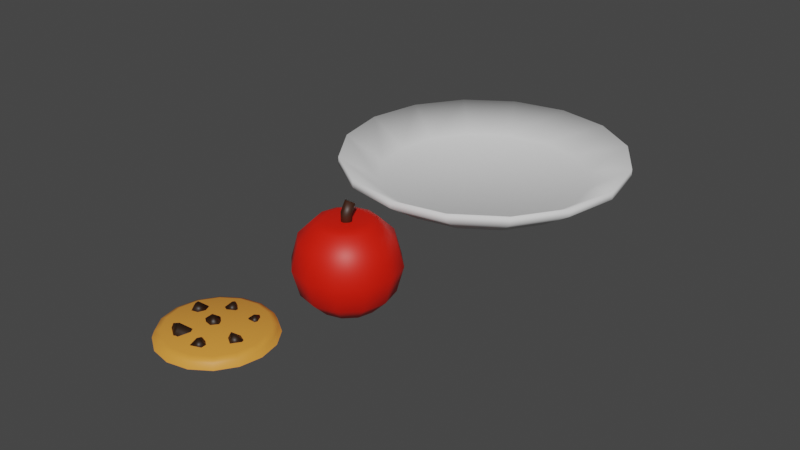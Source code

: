 # Source: Foods.blend  (saved by Blender 3.0.42; exported with 4.5.12 LTS)
import bpy
from mathutils import Matrix  # noqa: F401  (used for matrix-valued properties, if any)

bpy.ops.wm.read_factory_settings(use_empty=True)
scene = bpy.context.scene
scene.name = 'Scene'

# ---- collections
col_collection = bpy.data.collections.new('Collection'); scene.collection.children.link(col_collection)

# ---- materials (node trees are filled in below, after node groups)
mat_material_002 = bpy.data.materials.new('Material.002')
mat_material_002.use_transparent_shadow = False
mat_material_001 = bpy.data.materials.new('Material.001')
mat_material_001.use_transparent_shadow = False
mat_apple = bpy.data.materials.new('Apple')
mat_apple.use_transparent_shadow = False
mat_stem = bpy.data.materials.new('Stem')
mat_stem.use_transparent_shadow = False

# ---- material node trees
mat_material_002.use_nodes = True; mat_material_002.node_tree.nodes.clear()
_N = mat_material_002.node_tree.nodes; _L = mat_material_002.node_tree.links
n0 = _N.new('ShaderNodeBsdfPrincipled'); n0.name = 'Principled BSDF'; n0.location = (10, 300)
n0.distribution = 'GGX'
n0.subsurface_method = 'RANDOM_WALK_SKIN'
n0.inputs[0].default_value = (0.8, 0.3085, 0.04656, 1.0)
n0.inputs[3].default_value = 1.45
n0.inputs[27].default_value = (0.0, 0.0, 0.0, 1.0)
n0.inputs[28].default_value = 1.0
n1 = _N.new('ShaderNodeOutputMaterial'); n1.name = 'Material Output'; n1.location = (300, 300)
_L.new(n0.outputs[0], n1.inputs[0])
n1.is_active_output = True
mat_material_001.use_nodes = True; mat_material_001.node_tree.nodes.clear()
_N = mat_material_001.node_tree.nodes; _L = mat_material_001.node_tree.links
n0 = _N.new('ShaderNodeBsdfPrincipled'); n0.name = 'Principled BSDF'; n0.location = (10, 300)
n0.distribution = 'GGX'
n0.subsurface_method = 'RANDOM_WALK_SKIN'
n0.inputs[0].default_value = (0.01885, 0.006918, 0.001122, 1.0)
n0.inputs[3].default_value = 1.45
n0.inputs[27].default_value = (0.0, 0.0, 0.0, 1.0)
n0.inputs[28].default_value = 1.0
n1 = _N.new('ShaderNodeOutputMaterial'); n1.name = 'Material Output'; n1.location = (300, 300)
_L.new(n0.outputs[0], n1.inputs[0])
n1.is_active_output = True
mat_apple.use_nodes = True; mat_apple.node_tree.nodes.clear()
_N = mat_apple.node_tree.nodes; _L = mat_apple.node_tree.links
n0 = _N.new('ShaderNodeBsdfPrincipled'); n0.name = 'Principled BSDF'; n0.location = (10, 300)
n0.distribution = 'GGX'
n0.subsurface_method = 'RANDOM_WALK_SKIN'
n0.inputs[0].default_value = (0.8, 0.009238, 0.0, 1.0)
n0.inputs[3].default_value = 1.45
n0.inputs[27].default_value = (0.0, 0.0, 0.0, 1.0)
n0.inputs[28].default_value = 1.0
n1 = _N.new('ShaderNodeOutputMaterial'); n1.name = 'Material Output'; n1.location = (300, 300)
_L.new(n0.outputs[0], n1.inputs[0])
n1.is_active_output = True
mat_stem.use_nodes = True; mat_stem.node_tree.nodes.clear()
_N = mat_stem.node_tree.nodes; _L = mat_stem.node_tree.links
n0 = _N.new('ShaderNodeBsdfPrincipled'); n0.name = 'Principled BSDF'; n0.location = (10, 300)
n0.distribution = 'GGX'
n0.subsurface_method = 'RANDOM_WALK_SKIN'
n0.inputs[0].default_value = (0.03968, 0.01212, 0.004464, 1.0)
n0.inputs[3].default_value = 1.45
n0.inputs[27].default_value = (0.0, 0.0, 0.0, 1.0)
n0.inputs[28].default_value = 1.0
n1 = _N.new('ShaderNodeOutputMaterial'); n1.name = 'Material Output'; n1.location = (300, 300)
_L.new(n0.outputs[0], n1.inputs[0])
n1.is_active_output = True

# ---- world
world_world = bpy.data.worlds.new('World'); scene.world = world_world
world_world.use_nodes = True; world_world.node_tree.nodes.clear()
_N = world_world.node_tree.nodes; _L = world_world.node_tree.links
n0 = _N.new('ShaderNodeOutputWorld'); n0.name = 'World Output'; n0.location = (300, 300)
n1 = _N.new('ShaderNodeBackground'); n1.name = 'Background'; n1.location = (10, 300)
n1.inputs[0].default_value = (0.05088, 0.05088, 0.05088, 1.0)
_L.new(n1.outputs[0], n0.inputs[0])
n0.is_active_output = True
world_world.color = (0.05088, 0.05088, 0.05088)
world_world.use_sun_shadow = False
world_world.sun_shadow_jitter_overblur = 0.0

# ---- meshes
me_cylinder = bpy.data.meshes.new('Cylinder')
me_cylinder.from_pydata([(0.0, 1.0, 0.0), (0.5298, -0.2241, 0.135), (0.3827, 0.9239, 0.0), (0.6189, -0.1187, 0.05742), (0.7071, 0.7071, 0.0), (0.3838, -0.1442, 0.1143), (0.9239, 0.3827, 0.0), (0.4729, -0.03871, 0.0367), (1.0, -4.371e-08, 0.0), (0.5598, -0.1483, 0.2647), (0.9239, -0.3827, 0.0), (0.6489, -0.04281, 0.1871), (0.7071, -0.7071, 0.0), (0.4138, -0.06831, 0.244), (0.3827, -0.9239, 0.0), (0.5029, 0.03714, 0.1664), (-8.742e-08, -1.0, 0.0), (-0.2299, 0.5389, 0.01724), (-0.3827, -0.9239, 0.0), (-0.3389, 0.5398, 0.1168), (-0.7071, -0.7071, 0.0), (-0.1676, 0.4243, 0.08727), (-0.9239, -0.3827, 0.0), (-0.2767, 0.4251, 0.1869), (-1.0, 1.192e-08, 0.0), (-0.153, 0.6329, 0.1018), (-0.9239, 0.3827, 0.0), (-0.262, 0.6337, 0.2014), (-0.7071, 0.7071, 0.0), (-0.09072, 0.5183, 0.1718), (-0.3827, 0.9239, 0.0), (-0.1998, 0.5191, 0.2714), (1.49e-07, 0.8478, 0.1552), (0.0, 1.0, 0.0), (4.377e-08, 0.9554, 0.1097), (0.3244, 0.7832, 0.1552), (0.3827, 0.9239, 0.0), (0.3656, 0.8827, 0.1097), (0.5994, 0.5995, 0.1552), (0.7071, 0.7071, 0.0), (0.6756, 0.6756, 0.1097), (0.7832, 0.3244, 0.1552), (0.9239, 0.3827, 0.0), (0.8827, 0.3656, 0.1097), (0.8478, 1.732e-05, 0.1552), (1.0, -4.371e-08, 0.0), (0.9554, 5.041e-06, 0.1097), (0.7832, -0.3244, 0.1552), (0.9239, -0.3827, 0.0), (0.8827, -0.3656, 0.1097), (0.5995, -0.5995, 0.1552), (0.7071, -0.7071, 0.0), (0.6756, -0.6756, 0.1097), (0.3244, -0.7832, 0.1552), (0.3827, -0.9239, 0.0), (0.3656, -0.8827, 0.1097), (2.98e-08, -0.8478, 0.1552), (-8.742e-08, -1.0, 0.0), (-5.309e-08, -0.9554, 0.1097), (-0.3244, -0.7832, 0.1552), (-0.3827, -0.9239, 0.0), (-0.3656, -0.8827, 0.1097), (-0.5995, -0.5995, 0.1552), (-0.7071, -0.7071, 0.0), (-0.6756, -0.6756, 0.1097), (-0.7832, -0.3244, 0.1552), (-0.9239, -0.3827, 0.0), (-0.8827, -0.3656, 0.1097), (-0.8478, 2.086e-07, 0.1552), (-1.0, 1.192e-08, 0.0), (-0.9554, 6.985e-08, 0.1097), (-0.7832, 0.3244, 0.1552), (-0.9239, 0.3827, 0.0), (-0.8827, 0.3656, 0.1097), (-0.5995, 0.5995, 0.1552), (-0.7071, 0.7071, 0.0), (-0.6756, 0.6756, 0.1097), (-0.3244, 0.7832, 0.1552), (-0.3827, 0.9239, 0.0), (-0.3656, 0.8827, 0.1097), (-0.1362, -0.07369, 0.1125), (-0.2618, 0.004777, 0.1843), (-0.1047, 0.0471, 0.0227), (-0.2304, 0.1256, 0.09455), (-0.01874, -0.02209, 0.2134), (-0.1444, 0.05638, 0.2853), (0.01272, 0.0987, 0.1236), (-0.1129, 0.1772, 0.1955), (0.2298, 0.5683, 0.1069), (0.3112, 0.619, 0.1816), (0.3171, 0.5223, 0.03663), (0.3985, 0.573, 0.1113), (0.2308, 0.4534, 0.168), (0.3121, 0.5041, 0.2426), (0.318, 0.4073, 0.09772), (0.3994, 0.458, 0.1724), (0.1926, -0.4849, 0.01187), (0.0534, -0.4907, 0.0909), (0.2609, -0.3971, 0.1214), (0.1217, -0.4029, 0.2004), (0.2438, -0.6179, 0.08075), (0.1045, -0.6237, 0.1598), (0.3121, -0.5301, 0.1903), (0.1728, -0.5359, 0.2693), (-0.2995, -0.4622, 0.312), (-0.2434, -0.6174, 0.1825), (-0.5088, -0.4229, 0.2034), (-0.4527, -0.578, 0.07393), (-0.182, -0.3301, 0.1915), (-0.1258, -0.4852, 0.06206), (-0.3912, -0.2907, 0.08297), (-0.3351, -0.4459, 0.01227), (-0.5864, 0.1681, 0.0155), (-0.7134, 0.07242, 0.09715), (-0.6109, 0.314, 0.09737), (-0.7379, 0.2183, 0.179), (-0.4618, 0.1264, 0.1148), (-0.5888, 0.03076, 0.1964), (-0.4863, 0.2723, 0.1966), (-0.6133, 0.1767, 0.2783)], [], [(30, 78, 33, 0), (4, 39, 42, 6), (6, 42, 45, 8), (8, 45, 48, 10), (10, 48, 51, 12), (12, 51, 54, 14), (14, 54, 57, 16), (16, 57, 60, 18), (18, 60, 63, 20), (20, 63, 66, 22), (22, 66, 69, 24), (24, 69, 72, 26), (26, 72, 75, 28), (28, 75, 78, 30), (0, 33, 36, 2), (31, 29, 25, 27), (2, 36, 39, 4), (0, 2, 4, 6, 8, 10, 12, 14, 16, 18, 20, 22, 24, 26, 28, 30), (36, 33, 34, 37), (37, 34, 32, 35), (39, 36, 37, 40), (40, 37, 35, 38), (42, 39, 40, 43), (43, 40, 38, 41), (45, 42, 43, 46), (46, 43, 41, 44), (48, 45, 46, 49), (49, 46, 44, 47), (51, 48, 49, 52), (52, 49, 47, 50), (54, 51, 52, 55), (55, 52, 50, 53), (57, 54, 55, 58), (58, 55, 53, 56), (60, 57, 58, 61), (61, 58, 56, 59), (63, 60, 61, 64), (64, 61, 59, 62), (66, 63, 64, 67), (67, 64, 62, 65), (69, 66, 67, 70), (70, 67, 65, 68), (72, 69, 70, 73), (73, 70, 68, 71), (75, 72, 73, 76), (76, 73, 71, 74), (78, 75, 76, 79), (79, 76, 74, 77), (33, 78, 79, 34), (34, 79, 77, 32), (35, 32, 77, 74, 71, 68, 65, 62, 59, 56, 53, 50, 47, 44, 41, 38), (27, 25, 17, 19), (19, 17, 21, 23), (23, 21, 29, 31), (27, 19, 23, 31), (17, 25, 29, 21), (15, 13, 9, 11), (11, 9, 1, 3), (3, 1, 5, 7), (7, 5, 13, 15), (11, 3, 7, 15), (1, 9, 13, 5), (80, 81, 83, 82), (82, 83, 87, 86), (86, 87, 85, 84), (84, 85, 81, 80), (82, 86, 84, 80), (87, 83, 81, 85), (88, 89, 91, 90), (90, 91, 95, 94), (94, 95, 93, 92), (92, 93, 89, 88), (90, 94, 92, 88), (95, 91, 89, 93), (96, 97, 99, 98), (98, 99, 103, 102), (102, 103, 101, 100), (100, 101, 97, 96), (98, 102, 100, 96), (103, 99, 97, 101), (104, 106, 107, 105), (106, 110, 111, 107), (110, 111, 109, 108), (108, 104, 105, 109), (106, 104, 108, 110), (111, 109, 105, 107), (112, 113, 115, 114), (114, 115, 119, 118), (118, 119, 117, 116), (116, 117, 113, 112), (114, 118, 116, 112), (119, 115, 113, 117)])
me_cylinder.polygons.foreach_set('use_smooth', [True] * 92)
me_cylinder.polygons.foreach_set('material_index', [0, 0, 0, 0, 0, 0, 0, 0, 0, 0, 0, 0, 0, 0, 0, 1, 0, 0, 0, 0, 0, 0, 0, 0, 0, 0, 0, 0, 0, 0, 0, 0, 0, 0, 0, 0, 0, 0, 0, 0, 0, 0, 0, 0, 0, 0, 0, 0, 0, 0, 0, 1, 1, 1, 1, 1, 1, 1, 1, 1, 1, 1, 1, 1, 1, 1, 1, 1, 1, 1, 1, 1, 1, 1, 1, 1, 1, 1, 1, 1, 1, 1, 1, 1, 1, 1, 1, 1, 1, 1, 1, 1])
_uv = me_cylinder.uv_layers.new(name='UVMap')
_uv.uv.foreach_set('vector', [0.0625, 0.5, 0.0625, 0.5, 0.0, 0.5, 0.0, 0.5, 0.875, 0.5, 0.875, 0.5, 0.8125, 0.5, 0.8125, 0.5, 0.8125, 0.5, 0.8125, 0.5, 0.75, 0.5, 0.75, 0.5, 0.75, 0.5, 0.75, 0.5, 0.6875, 0.5, 0.6875, 0.5, 0.6875, 0.5, 0.6875, 0.5, 0.625, 0.5, 0.625, 0.5, 0.625, 0.5, 0.625, 0.5, 0.5625, 0.5, 0.5625, 0.5, 0.5625, 0.5, 0.5625, 0.5, 0.5, 0.5, 0.5, 0.5, 0.5, 0.5, 0.5, 0.5, 0.4375, 0.5, 0.4375, 0.5, 0.4375, 0.5, 0.4375, 0.5, 0.375, 0.5, 0.375, 0.5, 0.375, 0.5, 0.375, 0.5, 0.3125, 0.5, 0.3125, 0.5, 0.3125, 0.5, 0.3125, 0.5, 0.25, 0.5, 0.25, 0.5, 0.25, 0.5, 0.25, 0.5, 0.1875, 0.5, 0.1875, 0.5, 0.1875, 0.5, 0.1875, 0.5, 0.125, 0.5, 0.125, 0.5, 0.125, 0.5, 0.125, 0.5, 0.0625, 0.5, 0.0625, 0.5, 1.0, 0.5, 1.0, 0.5, 0.9375, 0.5, 0.9375, 0.5, 0.375, 0.0, 0.625, 0.0, 0.625, 0.25, 0.375, 0.25, 0.9375, 0.5, 0.9375, 0.5, 0.875, 0.5, 0.875, 0.5, 0.75, 0.49, 0.8418, 0.4717, 0.9197, 0.4197, 0.9717, 0.3418, 0.99, 0.25, 0.9717, 0.1582, 0.9197, 0.08029, 0.8418, 0.02827, 0.75, 0.01, 0.6582, 0.02827, 0.5803, 0.08029, 0.5283, 0.1582, 0.51, 0.25, 0.5283, 0.3418, 0.5803, 0.4197, 0.6582, 0.4717, 0.9375, 0.5, 1.0, 0.5, 0.9986, 1.0, 0.9389, 1.0, 0.3398, 0.4721, 0.252, 0.4896, 0.25, 0.4535, 0.3279, 0.438, 0.875, 0.5, 0.9375, 0.5, 0.9361, 1.0, 0.8764, 1.0, 0.418, 0.4209, 0.3436, 0.4706, 0.3279, 0.438, 0.3939, 0.3939, 0.8125, 0.5, 0.875, 0.5, 0.8736, 1.0, 0.8139, 1.0, 0.4706, 0.3436, 0.4209, 0.418, 0.3939, 0.3939, 0.438, 0.3279, 0.75, 0.5, 0.8125, 0.5, 0.8111, 1.0, 0.7514, 1.0, 0.4896, 0.252, 0.4721, 0.3398, 0.438, 0.3279, 0.4535, 0.25, 0.6875, 0.5, 0.75, 0.5, 0.7486, 1.0, 0.6889, 1.0, 0.4721, 0.1602, 0.4896, 0.248, 0.4535, 0.25, 0.438, 0.1721, 0.625, 0.5, 0.6875, 0.5, 0.6861, 1.0, 0.6264, 1.0, 0.4209, 0.08203, 0.4706, 0.1564, 0.438, 0.1721, 0.3939, 0.1061, 0.5625, 0.5, 0.625, 0.5, 0.6236, 1.0, 0.5639, 1.0, 0.3436, 0.02943, 0.418, 0.07913, 0.3939, 0.1061, 0.3279, 0.06203, 0.5, 0.5, 0.5625, 0.5, 0.5611, 1.0, 0.5014, 1.0, 0.252, 0.01041, 0.3398, 0.02786, 0.3279, 0.06203, 0.25, 0.04654, 0.4375, 0.5, 0.5, 0.5, 0.4986, 1.0, 0.4389, 1.0, 0.1602, 0.02786, 0.248, 0.01041, 0.25, 0.04654, 0.1721, 0.06203, 0.375, 0.5, 0.4375, 0.5, 0.4361, 1.0, 0.3764, 1.0, 0.08203, 0.07913, 0.1564, 0.02943, 0.1721, 0.06203, 0.1061, 0.1061, 0.3125, 0.5, 0.375, 0.5, 0.3736, 1.0, 0.3139, 1.0, 0.02943, 0.1564, 0.07913, 0.08203, 0.1061, 0.1061, 0.06203, 0.1721, 0.25, 0.5, 0.3125, 0.5, 0.3111, 1.0, 0.2514, 1.0, 0.01041, 0.248, 0.02786, 0.1602, 0.06203, 0.1721, 0.04654, 0.25, 0.1875, 0.5, 0.25, 0.5, 0.2486, 1.0, 0.1889, 1.0, 0.02786, 0.3398, 0.01041, 0.252, 0.04654, 0.25, 0.06203, 0.3279, 0.125, 0.5, 0.1875, 0.5, 0.1861, 1.0, 0.1264, 1.0, 0.07913, 0.418, 0.02943, 0.3436, 0.06203, 0.3279, 0.1061, 0.3939, 0.0625, 0.5, 0.125, 0.5, 0.1236, 1.0, 0.06389, 1.0, 0.1564, 0.4706, 0.08203, 0.4209, 0.1061, 0.3939, 0.1721, 0.438, 0.0, 0.5, 0.0625, 0.5, 0.06111, 1.0, 0.001393, 1.0, 0.248, 0.4896, 0.1602, 0.4721, 0.1721, 0.438, 0.25, 0.4535, 0.3279, 0.438, 0.25, 0.4535, 0.1721, 0.438, 0.1061, 0.3939, 0.06203, 0.3279, 0.04654, 0.25, 0.06203, 0.1721, 0.1061, 0.1061, 0.1721, 0.06203, 0.25, 0.04654, 0.3279, 0.06203, 0.3939, 0.1061, 0.438, 0.1721, 0.4535, 0.25, 0.438, 0.3279, 0.3939, 0.3939, 0.375, 0.25, 0.625, 0.25, 0.625, 0.5, 0.375, 0.5, 0.375, 0.5, 0.625, 0.5, 0.625, 0.75, 0.375, 0.75, 0.375, 0.75, 0.625, 0.75, 0.625, 1.0, 0.375, 1.0, 0.125, 0.5, 0.375, 0.5, 0.375, 0.75, 0.125, 0.75, 0.625, 0.5, 0.875, 0.5, 0.875, 0.75, 0.625, 0.75, 0.375, 0.0, 0.625, 0.0, 0.625, 0.25, 0.375, 0.25, 0.375, 0.25, 0.625, 0.25, 0.625, 0.5, 0.375, 0.5, 0.375, 0.5, 0.625, 0.5, 0.625, 0.75, 0.375, 0.75, 0.375, 0.75, 0.625, 0.75, 0.625, 1.0, 0.375, 1.0, 0.125, 0.5, 0.375, 0.5, 0.375, 0.75, 0.125, 0.75, 0.625, 0.5, 0.875, 0.5, 0.875, 0.75, 0.625, 0.75, 0.375, 0.0, 0.625, 0.0, 0.625, 0.25, 0.375, 0.25, 0.375, 0.25, 0.625, 0.25, 0.625, 0.5, 0.375, 0.5, 0.375, 0.5, 0.625, 0.5, 0.625, 0.75, 0.375, 0.75, 0.375, 0.75, 0.625, 0.75, 0.625, 1.0, 0.375, 1.0, 0.125, 0.5, 0.375, 0.5, 0.375, 0.75, 0.125, 0.75, 0.625, 0.5, 0.875, 0.5, 0.875, 0.75, 0.625, 0.75, 0.375, 0.0, 0.625, 0.0, 0.625, 0.25, 0.375, 0.25, 0.375, 0.25, 0.625, 0.25, 0.625, 0.5, 0.375, 0.5, 0.375, 0.5, 0.625, 0.5, 0.625, 0.75, 0.375, 0.75, 0.375, 0.75, 0.625, 0.75, 0.625, 1.0, 0.375, 1.0, 0.125, 0.5, 0.375, 0.5, 0.375, 0.75, 0.125, 0.75, 0.625, 0.5, 0.875, 0.5, 0.875, 0.75, 0.625, 0.75, 0.375, 0.0, 0.625, 0.0, 0.625, 0.25, 0.375, 0.25, 0.375, 0.25, 0.625, 0.25, 0.625, 0.5, 0.375, 0.5, 0.375, 0.5, 0.625, 0.5, 0.625, 0.75, 0.375, 0.75, 0.375, 0.75, 0.625, 0.75, 0.625, 1.0, 0.375, 1.0, 0.125, 0.5, 0.375, 0.5, 0.375, 0.75, 0.125, 0.75, 0.625, 0.5, 0.875, 0.5, 0.875, 0.75, 0.625, 0.75, 0.375, 0.0, 0.375, 0.25, 0.625, 0.25, 0.625, 0.0, 0.375, 0.25, 0.375, 0.5, 0.625, 0.5, 0.625, 0.25, 0.375, 0.5, 0.625, 0.5, 0.625, 0.75, 0.375, 0.75, 0.375, 0.75, 0.375, 1.0, 0.625, 1.0, 0.625, 0.75, 0.125, 0.5, 0.125, 0.75, 0.375, 0.75, 0.375, 0.5, 0.625, 0.5, 0.625, 0.75, 0.875, 0.75, 0.875, 0.5, 0.375, 0.0, 0.625, 0.0, 0.625, 0.25, 0.375, 0.25, 0.375, 0.25, 0.625, 0.25, 0.625, 0.5, 0.375, 0.5, 0.375, 0.5, 0.625, 0.5, 0.625, 0.75, 0.375, 0.75, 0.375, 0.75, 0.625, 0.75, 0.625, 1.0, 0.375, 1.0, 0.125, 0.5, 0.375, 0.5, 0.375, 0.75, 0.125, 0.75, 0.625, 0.5, 0.875, 0.5, 0.875, 0.75, 0.625, 0.75])
me_cylinder.materials.append(mat_material_002)
me_cylinder.materials.append(mat_material_001)
me_cylinder.use_remesh_fix_poles = True
me_cylinder.use_remesh_preserve_attributes = False
me_cylinder.update()
me_sphere = bpy.data.meshes.new('Sphere')
me_sphere.from_pydata([(0.0, 0.866, 0.5), (0.0, 1.0, -4.371e-08), (0.433, 0.75, 0.5), (0.5, 0.866, -4.371e-08), (0.433, 0.75, -0.5), (0.75, 0.433, 0.5), (0.866, 0.5, -4.371e-08), (0.75, 0.433, -0.5), (0.866, -7.132e-08, 0.5), (1.0, -1.011e-07, -4.371e-08), (0.866, -7.132e-08, -0.5), (0.75, -0.433, 0.5), (0.866, -0.5, -4.371e-08), (0.75, -0.433, -0.5), (0.433, -0.75, 0.5), (0.5, -0.866, -4.371e-08), (0.433, -0.75, -0.5), (-7.105e-15, -1.748e-07, 0.7943), (-1.589e-08, -0.866, 0.5), (1.391e-08, -1.0, -4.371e-08), (-1.589e-08, -0.866, -0.5), (-0.433, -0.75, 0.5), (-0.5, -0.866, -4.371e-08), (-0.433, -0.75, -0.5), (0.0, -8.742e-08, -0.7787), (-0.75, -0.433, 0.5), (-0.866, -0.5, -4.371e-08), (-0.75, -0.433, -0.5), (-0.866, -4.151e-08, 0.5), (-1.0, -7.132e-08, -4.371e-08), (-0.866, -4.151e-08, -0.5), (-0.75, 0.433, 0.5), (-0.866, 0.5, -4.371e-08), (-0.75, 0.433, -0.5), (-0.433, 0.75, 0.5), (-0.5, 0.866, -4.371e-08), (-0.433, 0.75, -0.5), (7.351e-08, 0.866, -0.5), (0.01283, 0.01582, 1.172), (0.09689, 0.06639, 1.141), (0.1074, 0.1204, 1.112), (0.04811, 0.197, 1.077), (-0.01283, 0.2081, 1.076), (-0.09689, 0.1575, 1.107), (-0.1074, 0.1035, 1.136), (-0.04811, 0.02688, 1.171), (-0.03097, -0.1039, 0.7368), (-0.1039, -0.03097, 0.7368), (-0.1039, -0.03097, 0.9551), (-0.03097, -0.1039, 0.9551), (-0.1039, 0.03097, 0.7368), (-0.03097, 0.1039, 0.7368), (-0.03097, 0.1039, 0.9551), (-0.1039, 0.03097, 0.9551), (0.1039, -0.03097, 0.7368), (0.03097, -0.1039, 0.7368), (0.03097, -0.1039, 0.9551), (0.1039, -0.03097, 0.9551), (0.03097, 0.1039, 0.7368), (0.1039, 0.03097, 0.7368), (0.1039, 0.03097, 0.9551), (0.03097, 0.1039, 0.9551), (0.0, 0.4173, -0.8531), (1.17e-08, 0.5582, -0.8078), (0.2791, 0.4834, -0.8078), (0.2086, 0.3614, -0.8531), (0.4834, 0.2791, -0.8078), (0.3614, 0.2086, -0.8531), (0.5582, -8.385e-08, -0.8078), (0.4173, -8.642e-08, -0.8531), (0.4834, -0.2791, -0.8078), (0.3614, -0.2086, -0.8531), (0.2791, -0.4834, -0.8078), (0.2086, -0.3614, -0.8531), (-1.589e-08, -0.5582, -0.8078), (-1.326e-08, -0.4173, -0.8531), (-0.2791, -0.4834, -0.8078), (-0.2086, -0.3614, -0.8531), (-0.4834, -0.2791, -0.8078), (-0.3614, -0.2086, -0.8531), (-0.5582, -4.151e-08, -0.8078), (-0.4173, -4.911e-08, -0.8531), (-0.4834, 0.2791, -0.8078), (-0.3614, 0.2086, -0.8531), (-0.2791, 0.4834, -0.8078), (-0.2086, 0.3614, -0.8531), (0.0, 0.574, 0.792), (-1.498e-15, 0.3946, 0.8509), (0.1973, 0.3418, 0.8509), (0.287, 0.4971, 0.792), (0.3418, 0.1973, 0.8509), (0.4971, 0.287, 0.792), (0.3946, -9.314e-08, 0.8509), (0.574, -7.132e-08, 0.792), (0.3418, -0.1973, 0.8509), (0.4971, -0.287, 0.792), (0.1973, -0.3418, 0.8509), (0.287, -0.4971, 0.792), (2.274e-08, -0.3946, 0.8509), (1.977e-08, -0.574, 0.792), (-0.1973, -0.3418, 0.8509), (-0.287, -0.4971, 0.792), (-0.3418, -0.1973, 0.8509), (-0.4971, -0.287, 0.792), (-0.3946, -1.049e-07, 0.8509), (-0.574, -7.718e-08, 0.792), (-0.3418, 0.1973, 0.8509), (-0.4971, 0.287, 0.792), (-0.1973, 0.3418, 0.8509), (-0.287, 0.4971, 0.792)], [], [(24, 85, 62), (1, 0, 2, 3), (108, 17, 87), (63, 37, 4, 64), (37, 1, 3, 4), (87, 17, 88), (3, 2, 5, 6), (5, 91, 93, 8), (66, 7, 10, 68), (4, 3, 6, 7), (88, 17, 90), (24, 65, 67), (8, 93, 95, 11), (68, 10, 13, 70), (7, 6, 9, 10), (90, 17, 92), (24, 67, 69), (6, 5, 8, 9), (70, 13, 16, 72), (10, 9, 12, 13), (92, 17, 94), (24, 69, 71), (9, 8, 11, 12), (11, 95, 97, 14), (72, 16, 20, 74), (13, 12, 15, 16), (94, 17, 96), (24, 71, 73), (12, 11, 14, 15), (14, 97, 99, 18), (74, 20, 23, 76), (16, 15, 19, 20), (96, 17, 98), (24, 73, 75), (15, 14, 18, 19), (98, 17, 100), (20, 19, 22, 23), (21, 101, 103, 25), (24, 75, 77), (19, 18, 21, 22), (18, 99, 101, 21), (76, 23, 27, 78), (100, 17, 102), (24, 77, 79), (22, 21, 25, 26), (25, 103, 105, 28), (78, 27, 30, 80), (23, 22, 26, 27), (24, 79, 81), (26, 25, 28, 29), (28, 105, 107, 31), (80, 30, 33, 82), (27, 26, 29, 30), (102, 17, 104), (24, 81, 83), (29, 28, 31, 32), (31, 107, 109, 34), (82, 33, 36, 84), (30, 29, 32, 33), (104, 17, 106), (24, 83, 85), (32, 31, 34, 35), (33, 32, 35, 36), (106, 17, 108), (64, 4, 7, 66), (35, 34, 0, 1), (2, 89, 91, 5), (84, 36, 37, 63), (36, 35, 1, 37), (0, 86, 89, 2), (55, 56, 49, 46), (59, 60, 57, 54), (40, 41, 42, 43, 44, 45, 38, 39), (60, 61, 41, 40), (47, 48, 53, 50), (51, 52, 61, 58), (46, 49, 48, 47), (52, 51, 50, 53), (60, 59, 58, 61), (56, 55, 54, 57), (50, 51, 58, 59, 54, 55, 46, 47), (52, 53, 43, 42), (48, 49, 45, 44), (57, 60, 40, 39), (53, 48, 44, 43), (61, 52, 42, 41), (56, 57, 39, 38), (49, 56, 38, 45), (65, 62, 63, 64), (64, 66, 67, 65), (66, 68, 69, 67), (68, 70, 71, 69), (70, 72, 73, 71), (72, 74, 75, 73), (77, 75, 74, 76), (79, 77, 76, 78), (81, 79, 78, 80), (83, 81, 80, 82), (85, 83, 82, 84), (62, 85, 84, 63), (24, 62, 65), (89, 86, 87, 88), (91, 89, 88, 90), (93, 91, 90, 92), (92, 94, 95, 93), (94, 96, 97, 95), (96, 98, 99, 97), (98, 100, 101, 99), (100, 102, 103, 101), (105, 103, 102, 104), (107, 105, 104, 106), (109, 107, 106, 108), (86, 109, 108, 87), (34, 109, 86, 0)])
me_sphere.polygons.foreach_set('use_smooth', [True] * 114)
me_sphere.polygons.foreach_set('material_index', [0, 0, 0, 0, 0, 0, 0, 0, 0, 0, 0, 0, 0, 0, 0, 0, 0, 0, 0, 0, 0, 0, 0, 0, 0, 0, 0, 0, 0, 0, 0, 0, 0, 0, 0, 0, 0, 0, 0, 0, 0, 0, 0, 0, 0, 0, 0, 0, 0, 0, 0, 0, 0, 0, 0, 0, 0, 0, 0, 0, 0, 0, 0, 0, 0, 0, 0, 0, 0, 0, 1, 1, 1, 1, 1, 1, 1, 1, 1, 1, 1, 1, 1, 1, 1, 1, 1, 1, 0, 0, 0, 0, 0, 0, 0, 0, 0, 0, 0, 0, 0, 0, 0, 0, 0, 0, 0, 0, 0, 0, 0, 0, 0, 0])
_uv = me_sphere.uv_layers.new(name='UVMap')
_uv.uv.foreach_set('vector', [0.7917, 0.0, 0.8264, 0.1391, 0.7569, 0.1391, 0.75, 0.5, 0.75, 0.6667, 0.6667, 0.6667, 0.6667, 0.5, 0.8246, 0.8685, 0.7917, 1.0, 0.7588, 0.8685, 0.75, 0.1932, 0.75, 0.3333, 0.6667, 0.3333, 0.6667, 0.1932, 0.75, 0.3333, 0.75, 0.5, 0.6667, 0.5, 0.6667, 0.3333, 0.7412, 0.8685, 0.7083, 1.0, 0.6754, 0.8685, 0.6667, 0.5, 0.6667, 0.6667, 0.5833, 0.6667, 0.5833, 0.5, 0.5833, 0.6667, 0.5833, 0.7996, 0.5, 0.7996, 0.5, 0.6667, 0.5833, 0.1932, 0.5833, 0.3333, 0.5, 0.3333, 0.5, 0.1932, 0.6667, 0.3333, 0.6667, 0.5, 0.5833, 0.5, 0.5833, 0.3333, 0.6579, 0.8685, 0.625, 1.0, 0.5921, 0.8685, 0.625, 0.0, 0.6598, 0.1391, 0.5902, 0.1391, 0.5, 0.6667, 0.5, 0.7996, 0.4167, 0.7996, 0.4167, 0.6667, 0.5, 0.1932, 0.5, 0.3333, 0.4167, 0.3333, 0.4167, 0.1932, 0.5833, 0.3333, 0.5833, 0.5, 0.5, 0.5, 0.5, 0.3333, 0.5746, 0.8685, 0.5417, 1.0, 0.5088, 0.8685, 0.5417, 0.0, 0.5764, 0.1391, 0.5069, 0.1391, 0.5833, 0.5, 0.5833, 0.6667, 0.5, 0.6667, 0.5, 0.5, 0.4167, 0.1932, 0.4167, 0.3333, 0.3333, 0.3333, 0.3333, 0.1932, 0.5, 0.3333, 0.5, 0.5, 0.4167, 0.5, 0.4167, 0.3333, 0.4912, 0.8685, 0.4583, 1.0, 0.4254, 0.8685, 0.4583, 0.0, 0.4931, 0.1391, 0.4236, 0.1391, 0.5, 0.5, 0.5, 0.6667, 0.4167, 0.6667, 0.4167, 0.5, 0.4167, 0.6667, 0.4167, 0.7996, 0.3333, 0.7996, 0.3333, 0.6667, 0.3333, 0.1932, 0.3333, 0.3333, 0.25, 0.3333, 0.25, 0.1932, 0.4167, 0.3333, 0.4167, 0.5, 0.3333, 0.5, 0.3333, 0.3333, 0.4079, 0.8685, 0.375, 1.0, 0.3421, 0.8685, 0.375, 0.0, 0.4098, 0.1391, 0.3402, 0.1391, 0.4167, 0.5, 0.4167, 0.6667, 0.3333, 0.6667, 0.3333, 0.5, 0.3333, 0.6667, 0.3333, 0.7996, 0.25, 0.7996, 0.25, 0.6667, 0.25, 0.1932, 0.25, 0.3333, 0.1667, 0.3333, 0.1667, 0.1932, 0.3333, 0.3333, 0.3333, 0.5, 0.25, 0.5, 0.25, 0.3333, 0.3246, 0.8685, 0.2917, 1.0, 0.2588, 0.8685, 0.2917, 0.0, 0.3264, 0.1391, 0.2569, 0.1391, 0.3333, 0.5, 0.3333, 0.6667, 0.25, 0.6667, 0.25, 0.5, 0.2412, 0.8685, 0.2083, 1.0, 0.1754, 0.8685, 0.25, 0.3333, 0.25, 0.5, 0.1667, 0.5, 0.1667, 0.3333, 0.1667, 0.6667, 0.1667, 0.7996, 0.08333, 0.7996, 0.08333, 0.6667, 0.2083, 0.0, 0.2431, 0.1391, 0.1736, 0.1391, 0.25, 0.5, 0.25, 0.6667, 0.1667, 0.6667, 0.1667, 0.5, 0.25, 0.6667, 0.25, 0.7996, 0.1667, 0.7996, 0.1667, 0.6667, 0.1667, 0.1932, 0.1667, 0.3333, 0.08333, 0.3333, 0.08333, 0.1932, 0.1579, 0.8685, 0.125, 1.0, 0.09212, 0.8685, 0.125, 0.0, 0.1598, 0.1391, 0.09023, 0.1391, 0.1667, 0.5, 0.1667, 0.6667, 0.08333, 0.6667, 0.08333, 0.5, 0.08333, 0.6667, 0.08333, 0.7996, 0.0, 0.7996, 0.0, 0.6667, 0.08333, 0.1932, 0.08333, 0.3333, 0.0, 0.3333, 0.0, 0.1932, 0.1667, 0.3333, 0.1667, 0.5, 0.08333, 0.5, 0.08333, 0.3333, 0.04167, 0.0, 0.07644, 0.1391, 0.006895, 0.1391, 0.08333, 0.5, 0.08333, 0.6667, 0.0, 0.6667, 0.0, 0.5, 1.0, 0.6667, 1.0, 0.7996, 0.9167, 0.7996, 0.9167, 0.6667, 1.0, 0.1932, 1.0, 0.3333, 0.9167, 0.3333, 0.9167, 0.1932, 0.08333, 0.3333, 0.08333, 0.5, 0.0, 0.5, 0.0, 0.3333, 0.07455, 0.8685, 0.04167, 1.0, 0.008782, 0.8685, 0.9583, 0.0, 0.9931, 0.1391, 0.9236, 0.1391, 1.0, 0.5, 1.0, 0.6667, 0.9167, 0.6667, 0.9167, 0.5, 0.9167, 0.6667, 0.9167, 0.7996, 0.8333, 0.7996, 0.8333, 0.6667, 0.9167, 0.1932, 0.9167, 0.3333, 0.8333, 0.3333, 0.8333, 0.1932, 1.0, 0.3333, 1.0, 0.5, 0.9167, 0.5, 0.9167, 0.3333, 0.9912, 0.8685, 0.9583, 1.0, 0.9254, 0.8685, 0.875, 0.0, 0.9098, 0.1391, 0.8402, 0.1391, 0.9167, 0.5, 0.9167, 0.6667, 0.8333, 0.6667, 0.8333, 0.5, 0.9167, 0.3333, 0.9167, 0.5, 0.8333, 0.5, 0.8333, 0.3333, 0.9079, 0.8685, 0.875, 1.0, 0.8421, 0.8685, 0.6667, 0.1932, 0.6667, 0.3333, 0.5833, 0.3333, 0.5833, 0.1932, 0.8333, 0.5, 0.8333, 0.6667, 0.75, 0.6667, 0.75, 0.5, 0.6667, 0.6667, 0.6667, 0.7996, 0.5833, 0.7996, 0.5833, 0.6667, 0.8333, 0.1932, 0.8333, 0.3333, 0.75, 0.3333, 0.75, 0.1932, 0.8333, 0.3333, 0.8333, 0.5, 0.75, 0.5, 0.75, 0.3333, 0.75, 0.6667, 0.75, 0.7996, 0.6667, 0.7996, 0.6667, 0.6667, 0.375, 0.8377, 0.625, 0.8377, 0.625, 0.9123, 0.375, 0.9123, 0.375, 0.5877, 0.625, 0.5877, 0.625, 0.6623, 0.375, 0.6623, 0.625, 0.5877, 0.7127, 0.5, 0.7873, 0.5, 0.875, 0.5877, 0.875, 0.6623, 0.7873, 0.75, 0.7127, 0.75, 0.625, 0.6623, 0.625, 0.5877, 0.625, 0.4123, 0.625, 0.4123, 0.625, 0.5877, 0.375, 0.08772, 0.625, 0.08772, 0.625, 0.1623, 0.375, 0.1623, 0.375, 0.3377, 0.625, 0.3377, 0.625, 0.4123, 0.375, 0.4123, 0.375, 0.0, 0.625, 0.0, 0.625, 0.08772, 0.375, 0.08772, 0.625, 0.3377, 0.375, 0.3377, 0.375, 0.1623, 0.625, 0.1623, 0.625, 0.5877, 0.375, 0.5877, 0.375, 0.4123, 0.625, 0.4123, 0.625, 0.8377, 0.375, 0.8377, 0.375, 0.6623, 0.625, 0.6623, 0.125, 0.5877, 0.2127, 0.5, 0.2873, 0.5, 0.375, 0.5877, 0.375, 0.6623, 0.2873, 0.75, 0.2127, 0.75, 0.125, 0.6623, 0.625, 0.3377, 0.625, 0.1623, 0.625, 0.1623, 0.625, 0.3377, 0.625, 0.08772, 0.625, 0.0, 0.625, 0.0, 0.625, 0.08772, 0.625, 0.6623, 0.625, 0.5877, 0.625, 0.5877, 0.625, 0.6623, 0.625, 0.1623, 0.625, 0.08772, 0.625, 0.08772, 0.625, 0.1623, 0.625, 0.4123, 0.625, 0.3377, 0.625, 0.3377, 0.625, 0.4123, 0.625, 0.8377, 0.625, 0.6623, 0.625, 0.6623, 0.625, 0.8377, 0.625, 0.9123, 0.625, 0.8377, 0.625, 0.8377, 0.625, 0.9123, 0.6736, 0.1391, 0.7431, 0.1391, 0.75, 0.1932, 0.6667, 0.1932, 0.6667, 0.1932, 0.5833, 0.1932, 0.5902, 0.1391, 0.6598, 0.1391, 0.5833, 0.1932, 0.5, 0.1932, 0.5069, 0.1391, 0.5764, 0.1391, 0.5, 0.1932, 0.4167, 0.1932, 0.4236, 0.1391, 0.4931, 0.1391, 0.4167, 0.1932, 0.3333, 0.1932, 0.3402, 0.1391, 0.4098, 0.1391, 0.3333, 0.1932, 0.25, 0.1932, 0.2569, 0.1391, 0.3264, 0.1391, 0.1736, 0.1391, 0.2431, 0.1391, 0.25, 0.1932, 0.1667, 0.1932, 0.09023, 0.1391, 0.1598, 0.1391, 0.1667, 0.1932, 0.08333, 0.1932, 0.006895, 0.1391, 0.07644, 0.1391, 0.08333, 0.1932, 0.0, 0.1932, 0.9236, 0.1391, 0.9931, 0.1391, 1.0, 0.1932, 0.9167, 0.1932, 0.8402, 0.1391, 0.9098, 0.1391, 0.9167, 0.1932, 0.8333, 0.1932, 0.7569, 0.1391, 0.8264, 0.1391, 0.8333, 0.1932, 0.75, 0.1932, 0.7083, 0.0, 0.7431, 0.1391, 0.6736, 0.1391, 0.6667, 0.7996, 0.75, 0.7996, 0.7412, 0.8685, 0.6754, 0.8685, 0.5833, 0.7996, 0.6667, 0.7996, 0.6579, 0.8685, 0.5921, 0.8685, 0.5, 0.7996, 0.5833, 0.7996, 0.5746, 0.8685, 0.5088, 0.8685, 0.4912, 0.8685, 0.4254, 0.8685, 0.4167, 0.7996, 0.5, 0.7996, 0.4079, 0.8685, 0.3421, 0.8685, 0.3333, 0.7996, 0.4167, 0.7996, 0.3246, 0.8685, 0.2588, 0.8685, 0.25, 0.7996, 0.3333, 0.7996, 0.2412, 0.8685, 0.1754, 0.8685, 0.1667, 0.7996, 0.25, 0.7996, 0.1579, 0.8685, 0.09212, 0.8685, 0.08333, 0.7996, 0.1667, 0.7996, 0.0, 0.7996, 0.08333, 0.7996, 0.07455, 0.8685, 0.008782, 0.8685, 0.9167, 0.7996, 1.0, 0.7996, 0.9912, 0.8685, 0.9254, 0.8685, 0.8333, 0.7996, 0.9167, 0.7996, 0.9079, 0.8685, 0.8421, 0.8685, 0.75, 0.7996, 0.8333, 0.7996, 0.8246, 0.8685, 0.7588, 0.8685, 0.8333, 0.6667, 0.8333, 0.7996, 0.75, 0.7996, 0.75, 0.6667])
me_sphere.materials.append(mat_apple)
me_sphere.materials.append(mat_stem)
me_sphere.use_remesh_fix_poles = True
me_sphere.use_remesh_preserve_attributes = False
me_sphere.update()
me_cylinder_001 = bpy.data.meshes.new('Cylinder.001')
me_cylinder_001.from_pydata([(-0.3827, 0.9239, 0.2668), (-1.842e-08, 0.7306, 0.03448), (-0.7071, 0.7071, 0.2668), (0.2796, 0.675, 0.03448), (-0.9239, 0.3827, 0.2668), (0.5166, 0.5166, 0.03448), (-1.0, 1.192e-08, 0.2668), (0.675, 0.2796, 0.03448), (-0.9239, -0.3827, 0.2668), (0.7306, -5.599e-08, 0.03448), (-0.7071, -0.7071, 0.2668), (0.675, -0.2796, 0.03448), (-0.3827, -0.9239, 0.2668), (0.5166, -0.5166, 0.03448), (-8.612e-08, -1.0, 0.2668), (0.2796, -0.675, 0.03448), (0.3827, -0.9239, 0.2668), (-6.9e-08, -0.7306, 0.03448), (0.7071, -0.7071, 0.2668), (-0.2796, -0.675, 0.03448), (0.9239, -0.3827, 0.2668), (-0.5166, -0.5166, 0.03448), (1.0, -4.371e-08, 0.2668), (-0.675, -0.2796, 0.03448), (0.9239, 0.3827, 0.2668), (-0.7306, -6.496e-09, 0.03448), (0.7071, 0.7071, 0.2668), (-0.675, 0.2796, 0.03448), (1.302e-09, 1.0, 0.2668), (-0.5166, 0.5166, 0.03448), (0.3827, 0.9239, 0.2668), (-0.2796, 0.675, 0.03448), (0.3827, 0.9239, 0.2099), (0.0, 1.0, 0.2099), (0.7071, 0.7071, 0.2099), (0.9239, 0.3827, 0.2099), (1.0, -4.371e-08, 0.2099), (0.9239, -0.3827, 0.2099), (0.7071, -0.7071, 0.2099), (0.3827, -0.9239, 0.2099), (-8.742e-08, -1.0, 0.2099), (-0.3827, -0.9239, 0.2099), (-0.7071, -0.7071, 0.2099), (-0.9239, -0.3827, 0.2099), (-1.0, 1.192e-08, 0.2099), (-0.9239, 0.3827, 0.2099), (-0.7071, 0.7071, 0.2099), (-0.3827, 0.9239, 0.2099), (0.2796, 0.675, 0.09138), (-1.712e-08, 0.7306, 0.09138), (0.5166, 0.5166, 0.09138), (0.675, 0.2796, 0.09138), (0.7306, -5.599e-08, 0.09138), (0.675, -0.2796, 0.09138), (0.5166, -0.5166, 0.09138), (0.2796, -0.675, 0.09138), (-6.77e-08, -0.7306, 0.09138), (-0.2796, -0.675, 0.09138), (-0.5166, -0.5166, 0.09138), (-0.675, -0.2796, 0.09138), (-0.7306, -6.496e-09, 0.09138), (-0.675, 0.2796, 0.09138), (-0.5166, 0.5166, 0.09138), (-0.2796, 0.675, 0.09138)], [], [(63, 49, 28, 0), (62, 63, 0, 2), (61, 62, 2, 4), (60, 61, 4, 6), (59, 60, 6, 8), (58, 59, 8, 10), (57, 58, 10, 12), (56, 57, 12, 14), (55, 56, 14, 16), (54, 55, 16, 18), (53, 54, 18, 20), (52, 53, 20, 22), (51, 52, 22, 24), (50, 51, 24, 26), (3, 5, 7, 9, 11, 13, 15, 17, 19, 21, 23, 25, 27, 29, 31, 1), (48, 50, 26, 30), (49, 48, 30, 28), (48, 49, 63, 62, 61, 60, 59, 58, 57, 56, 55, 54, 53, 52, 51, 50), (1, 33, 32, 3), (3, 32, 34, 5), (5, 34, 35, 7), (7, 35, 36, 9), (9, 36, 37, 11), (11, 37, 38, 13), (13, 38, 39, 15), (15, 39, 40, 17), (17, 40, 41, 19), (19, 41, 42, 21), (21, 42, 43, 23), (23, 43, 44, 25), (25, 44, 45, 27), (27, 45, 46, 29), (29, 46, 47, 31), (31, 47, 33, 1), (38, 37, 20, 18), (43, 42, 10, 8), (33, 47, 0, 28), (36, 35, 24, 22), (41, 40, 14, 12), (46, 45, 4, 2), (34, 32, 30, 26), (39, 38, 18, 16), (44, 43, 8, 6), (37, 36, 22, 20), (42, 41, 12, 10), (47, 46, 2, 0), (35, 34, 26, 24), (40, 39, 16, 14), (32, 33, 28, 30), (45, 44, 6, 4)])
me_cylinder_001.polygons.foreach_set('use_smooth', [True] * 50)
_uv = me_cylinder_001.uv_layers.new(name='UVMap')
_uv.uv.foreach_set('vector', [0.1829, 0.412, 0.25, 0.4253, 0.25, 0.49, 0.1582, 0.4717, 0.126, 0.374, 0.1829, 0.412, 0.1582, 0.4717, 0.08029, 0.4197, 0.08801, 0.3171, 0.126, 0.374, 0.08029, 0.4197, 0.02827, 0.3418, 0.07466, 0.25, 0.08801, 0.3171, 0.02827, 0.3418, 0.01, 0.25, 0.08801, 0.1829, 0.07466, 0.25, 0.01, 0.25, 0.02827, 0.1582, 0.126, 0.126, 0.08801, 0.1829, 0.02827, 0.1582, 0.08029, 0.08029, 0.1829, 0.08801, 0.126, 0.126, 0.08029, 0.08029, 0.1582, 0.02827, 0.25, 0.07466, 0.1829, 0.08801, 0.1582, 0.02827, 0.25, 0.01, 0.3171, 0.08801, 0.25, 0.07466, 0.25, 0.01, 0.3418, 0.02827, 0.374, 0.126, 0.3171, 0.08801, 0.3418, 0.02827, 0.4197, 0.08029, 0.412, 0.1829, 0.374, 0.126, 0.4197, 0.08029, 0.4717, 0.1582, 0.4253, 0.25, 0.412, 0.1829, 0.4717, 0.1582, 0.49, 0.25, 0.412, 0.3171, 0.4253, 0.25, 0.49, 0.25, 0.4717, 0.3418, 0.374, 0.374, 0.412, 0.3171, 0.4717, 0.3418, 0.4197, 0.4197, 0.3171, 0.412, 0.374, 0.374, 0.412, 0.3171, 0.4253, 0.25, 0.412, 0.1829, 0.374, 0.126, 0.3171, 0.08801, 0.25, 0.07466, 0.1829, 0.08801, 0.126, 0.126, 0.08801, 0.1829, 0.07466, 0.25, 0.08801, 0.3171, 0.126, 0.374, 0.1829, 0.412, 0.25, 0.4253, 0.3171, 0.412, 0.374, 0.374, 0.4197, 0.4197, 0.3418, 0.4717, 0.25, 0.4253, 0.3171, 0.412, 0.3418, 0.4717, 0.25, 0.49, 0.3171, 0.412, 0.25, 0.4253, 0.1829, 0.412, 0.126, 0.374, 0.08801, 0.3171, 0.07466, 0.25, 0.08801, 0.1829, 0.126, 0.126, 0.1829, 0.08801, 0.25, 0.07466, 0.3171, 0.08801, 0.374, 0.126, 0.412, 0.1829, 0.4253, 0.25, 0.412, 0.3171, 0.374, 0.374, 0.25, 0.4253, 0.25, 0.49, 0.3418, 0.4717, 0.3171, 0.412, 0.3171, 0.412, 0.3418, 0.4717, 0.4197, 0.4197, 0.374, 0.374, 0.374, 0.374, 0.4197, 0.4197, 0.4717, 0.3418, 0.412, 0.3171, 0.412, 0.3171, 0.4717, 0.3418, 0.49, 0.25, 0.4253, 0.25, 0.4253, 0.25, 0.49, 0.25, 0.4717, 0.1582, 0.412, 0.1829, 0.412, 0.1829, 0.4717, 0.1582, 0.4197, 0.08029, 0.374, 0.126, 0.374, 0.126, 0.4197, 0.08029, 0.3418, 0.02827, 0.3171, 0.08801, 0.3171, 0.08801, 0.3418, 0.02827, 0.25, 0.01, 0.25, 0.07466, 0.25, 0.07466, 0.25, 0.01, 0.1582, 0.02827, 0.1829, 0.08801, 0.1829, 0.08801, 0.1582, 0.02827, 0.08029, 0.08029, 0.126, 0.126, 0.126, 0.126, 0.08029, 0.08029, 0.02827, 0.1582, 0.08801, 0.1829, 0.08801, 0.1829, 0.02827, 0.1582, 0.01, 0.25, 0.07466, 0.25, 0.07466, 0.25, 0.01, 0.25, 0.02827, 0.3418, 0.08801, 0.3171, 0.08801, 0.3171, 0.02827, 0.3418, 0.08029, 0.4197, 0.126, 0.374, 0.126, 0.374, 0.08029, 0.4197, 0.1582, 0.4717, 0.1829, 0.412, 0.1829, 0.412, 0.1582, 0.4717, 0.25, 0.49, 0.25, 0.4253, 0.4197, 0.08029, 0.4717, 0.1582, 0.4717, 0.1582, 0.4197, 0.08029, 0.02827, 0.1582, 0.08029, 0.08029, 0.08029, 0.08029, 0.02827, 0.1582, 0.25, 0.49, 0.1582, 0.4717, 0.1582, 0.4717, 0.25, 0.49, 0.49, 0.25, 0.4717, 0.3418, 0.4717, 0.3418, 0.49, 0.25, 0.1582, 0.02827, 0.25, 0.01, 0.25, 0.01, 0.1582, 0.02827, 0.08029, 0.4197, 0.02827, 0.3418, 0.02827, 0.3418, 0.08029, 0.4197, 0.4197, 0.4197, 0.3418, 0.4717, 0.3418, 0.4717, 0.4197, 0.4197, 0.3418, 0.02827, 0.4197, 0.08029, 0.4197, 0.08029, 0.3418, 0.02827, 0.01, 0.25, 0.02827, 0.1582, 0.02827, 0.1582, 0.01, 0.25, 0.4717, 0.1582, 0.49, 0.25, 0.49, 0.25, 0.4717, 0.1582, 0.08029, 0.08029, 0.1582, 0.02827, 0.1582, 0.02827, 0.08029, 0.08029, 0.1582, 0.4717, 0.08029, 0.4197, 0.08029, 0.4197, 0.1582, 0.4717, 0.4717, 0.3418, 0.4197, 0.4197, 0.4197, 0.4197, 0.4717, 0.3418, 0.25, 0.01, 0.3418, 0.02827, 0.3418, 0.02827, 0.25, 0.01, 0.3418, 0.4717, 0.25, 0.49, 0.25, 0.49, 0.3418, 0.4717, 0.02827, 0.3418, 0.01, 0.25, 0.01, 0.25, 0.02827, 0.3418])
me_cylinder_001.use_remesh_fix_poles = True
me_cylinder_001.use_remesh_preserve_attributes = False
me_cylinder_001.update()

# ---- objects
ob_cookie = bpy.data.objects.new('Cookie', me_cylinder)
ob_apple = bpy.data.objects.new('Apple', me_sphere)
ob_plate = bpy.data.objects.new('Plate', me_cylinder_001)

# ---- transforms, parenting, visibility, modifiers, constraints
ob_cookie.location = (0.0, 0.0, 0.0)
ob_apple.location = (0.0, 3.0, 0.0)
ob_plate.location = (0.0, 7.0, 0.0)
ob_plate.scale = (2.85, 2.85, 2.85)

# ---- collection membership
col_collection.objects.link(ob_cookie)
col_collection.objects.link(ob_apple)
col_collection.objects.link(ob_plate)

# ---- scene / render settings (as saved in the file)
scene.frame_start = 1; scene.frame_end = 250; scene.frame_set(1)
scene.render.engine = 'BLENDER_EEVEE_NEXT'
scene.cycles.sampling_pattern = 'TABULATED_SOBOL'
scene.cycles.use_light_tree = False
scene.view_settings.view_transform = 'Filmic'
bpy.context.view_layer.update()

# ---- added for rendering (the .blend has no active camera and no usable light): camera, sun
cam_auto = bpy.data.cameras.new('AutoCamera')
cam_auto.lens = 50.0
cam_auto.sensor_width = 36.0
cam_auto.clip_end = 1000.0
ob_auto_camera = bpy.data.objects.new('AutoCamera', cam_auto)
scene.collection.objects.link(ob_auto_camera)
ob_auto_camera.location = (11.4934, -9.36714, 9.35435)
ob_auto_camera.rotation_euler = (1.09748, -7.21219e-08, 0.694738)
scene.camera = ob_auto_camera
light_auto_sun = bpy.data.lights.new('AutoSun', 'SUN')
light_auto_sun.energy = 3.0
light_auto_sun.angle = 0.0523599
ob_auto_sun = bpy.data.objects.new('AutoSun', light_auto_sun)
scene.collection.objects.link(ob_auto_sun)
ob_auto_sun.rotation_euler = (0.872665, 0.174533, 0.523599)
bpy.context.view_layer.update()
